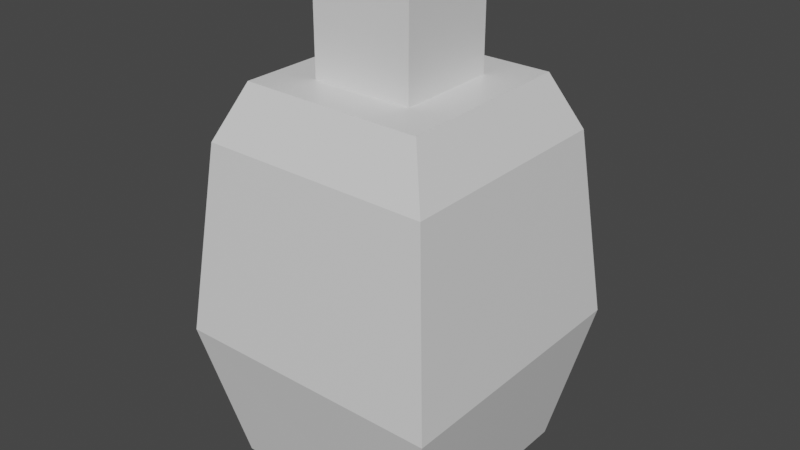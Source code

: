 # Source: Bottle1.blend  (saved by Blender 2.81.16; exported with 4.5.12 LTS)
import bpy
from mathutils import Matrix  # noqa: F401  (used for matrix-valued properties, if any)

bpy.ops.wm.read_factory_settings(use_empty=True)
scene = bpy.context.scene
scene.name = 'Scene'

# ---- materials (node trees are filled in below, after node groups)
mat_material = bpy.data.materials.new('Material')
mat_material.alpha_threshold = 0.0
mat_material.use_transparent_shadow = False
mat_material.line_color = (0.0, 0.0, 0.0, 1.0)

# ---- material node trees
mat_material.use_nodes = True; mat_material.node_tree.nodes.clear()
_N = mat_material.node_tree.nodes; _L = mat_material.node_tree.links
n0 = _N.new('ShaderNodeOutputMaterial'); n0.name = 'Material Output'; n0.location = (300, 300)
n1 = _N.new('ShaderNodeBsdfPrincipled'); n1.name = 'Principled BSDF'; n1.location = (10, 300)
n1.distribution = 'GGX'
n1.subsurface_method = 'BURLEY'
n1.inputs[2].default_value = 0.4
n1.inputs[3].default_value = 1.45
n1.inputs[27].default_value = (0.0, 0.0, 0.0, 1.0)
n1.inputs[28].default_value = 1.0
_L.new(n1.outputs[0], n0.inputs[0])
n0.is_active_output = True

# ---- world
world_world = bpy.data.worlds.new('World'); scene.world = world_world
world_world.use_nodes = True; world_world.node_tree.nodes.clear()
_N = world_world.node_tree.nodes; _L = world_world.node_tree.links
n0 = _N.new('ShaderNodeOutputWorld'); n0.name = 'World Output'; n0.location = (300, 300)
n1 = _N.new('ShaderNodeBackground'); n1.name = 'Background'; n1.location = (10, 300)
n1.inputs[0].default_value = (0.05088, 0.05088, 0.05088, 1.0)
_L.new(n1.outputs[0], n0.inputs[0])
n0.is_active_output = True
world_world.color = (0.05088, 0.05088, 0.05088)
world_world.use_sun_shadow = False
world_world.sun_shadow_jitter_overblur = 0.0

# ---- meshes
me_cube = bpy.data.meshes.new('Cube')
me_cube.from_pydata([(0.4021, 0.4009, -0.6866), (0.4035, -0.4031, -0.6883), (-0.4013, 0.4013, -0.6856), (-0.4008, -0.402, -0.6866), (0.2163, -0.2146, 1.296), (-0.199, -0.2122, 1.298), (-0.2, 0.2003, 1.3), (0.2134, 0.1995, 1.298), (0.3795, -0.3776, 0.8781), (-0.3656, -0.3733, 0.8847), (0.3743, 0.3661, 0.8847), (-0.3673, 0.3675, 0.887), (0.3743, 0.3661, 0.8847), (0.211, 0.202, 0.8837), (0.3795, -0.3776, 0.8781), (0.2139, -0.2122, 0.881), (-0.2025, 0.2027, 0.8859), (-0.3673, 0.3675, 0.887), (-0.2015, -0.2097, 0.8837), (-0.3656, -0.3733, 0.8847), (-0.4265, 0.4265, -0.6855), (-0.426, -0.4271, -0.6866), (0.4273, 0.4261, -0.6866), (0.4287, -0.4283, -0.6884), (-0.4265, 0.4265, -0.6855), (-0.426, -0.4271, -0.6866), (0.4273, 0.4261, -0.6866), (0.4287, -0.4283, -0.6884), (-0.4265, 0.4265, -0.6855), (-0.426, -0.4271, -0.6866), (0.4273, 0.4261, -0.6866), (0.4287, -0.4283, -0.6884), (0.5522, 0.5488, -0.1046), (0.4728, 0.4658, 0.6632), (0.556, -0.5549, -0.1108), (0.4775, -0.4758, 0.6579), (-0.4671, 0.4673, 0.6665), (-0.5502, 0.5502, -0.1008), (-0.4653, -0.4719, 0.6633), (-0.5485, -0.5518, -0.1046)], [], [(9, 11, 36, 38), (2, 0, 1, 3), (17, 12, 10, 11), (8, 9, 38, 35), (23, 34, 39, 21), (22, 32, 34, 23), (21, 39, 37, 20), (20, 37, 32, 22), (10, 8, 35, 33), (19, 17, 11, 9), (7, 6, 5, 4), (14, 19, 9, 8), (15, 18, 19, 14), (13, 15, 14, 12), (18, 16, 17, 19), (16, 13, 12, 17), (12, 14, 8, 10), (16, 6, 7, 13), (18, 5, 6, 16), (15, 4, 5, 18), (13, 7, 4, 15), (24, 25, 21, 20), (26, 24, 20, 22), (25, 27, 23, 21), (27, 26, 22, 23), (28, 29, 25, 24), (30, 28, 24, 26), (29, 31, 27, 25), (31, 30, 26, 27), (2, 3, 29, 28), (0, 2, 28, 30), (3, 1, 31, 29), (1, 0, 30, 31), (39, 34, 35, 38), (34, 32, 33, 35), (37, 39, 38, 36), (32, 37, 36, 33), (11, 10, 33, 36)])
_uv = me_cube.uv_layers.new(name='UVMap')
_uv.uv.foreach_set('vector', [0.8023, 0.677, 0.8021, 0.573, 0.8293, 0.5457, 0.8295, 0.7043, 0.1324, 0.5074, 0.3676, 0.5074, 0.3676, 0.7426, 0.1324, 0.7426, 0.8021, 0.573, 0.6979, 0.5727, 0.6979, 0.5727, 0.8021, 0.573, 0.6977, 0.6772, 0.8023, 0.677, 0.8292, 0.7043, 0.6707, 0.7043, 0.375, 0.75, 0.4794, 0.75, 0.4801, 1.0, 0.375, 1.0, 0.375, 0.5, 0.4801, 0.5, 0.4794, 0.75, 0.375, 0.75, 0.375, 0.0, 0.4801, 0.0, 0.4802, 0.25, 0.375, 0.25, 0.375, 0.25, 0.4802, 0.25, 0.4801, 0.5, 0.375, 0.5, 0.6979, 0.5727, 0.6977, 0.6772, 0.6431, 0.7043, 0.6433, 0.5455, 0.8023, 0.677, 0.8021, 0.573, 0.8021, 0.573, 0.8023, 0.677, 0.721, 0.5959, 0.779, 0.596, 0.7792, 0.654, 0.7208, 0.6541, 0.6977, 0.6772, 0.8023, 0.677, 0.8023, 0.677, 0.6977, 0.6772, 0.7208, 0.6541, 0.7792, 0.654, 0.8023, 0.677, 0.6977, 0.6772, 0.721, 0.5959, 0.7208, 0.6541, 0.6977, 0.6772, 0.6979, 0.5727, 0.7792, 0.654, 0.779, 0.596, 0.8021, 0.573, 0.8023, 0.677, 0.779, 0.596, 0.721, 0.5959, 0.6979, 0.5727, 0.8021, 0.573, 0.6979, 0.5727, 0.6977, 0.6772, 0.6977, 0.6772, 0.6979, 0.5727, 0.779, 0.596, 0.779, 0.596, 0.721, 0.5959, 0.721, 0.5959, 0.7792, 0.654, 0.7792, 0.654, 0.779, 0.596, 0.779, 0.596, 0.7208, 0.6541, 0.7208, 0.6541, 0.7792, 0.654, 0.7792, 0.654, 0.721, 0.5959, 0.721, 0.5959, 0.7208, 0.6541, 0.7208, 0.6541, 0.125, 0.5, 0.125, 0.75, 0.125, 0.75, 0.125, 0.5, 0.375, 0.5, 0.125, 0.5, 0.125, 0.5, 0.375, 0.5, 0.125, 0.75, 0.375, 0.75, 0.375, 0.75, 0.125, 0.75, 0.375, 0.75, 0.375, 0.5, 0.375, 0.5, 0.375, 0.75, 0.125, 0.5, 0.125, 0.75, 0.125, 0.75, 0.125, 0.5, 0.375, 0.5, 0.125, 0.5, 0.125, 0.5, 0.375, 0.5, 0.125, 0.75, 0.375, 0.75, 0.375, 0.75, 0.125, 0.75, 0.375, 0.75, 0.375, 0.5, 0.375, 0.5, 0.375, 0.75, 0.1324, 0.5074, 0.1324, 0.7426, 0.125, 0.75, 0.125, 0.5, 0.3676, 0.5074, 0.1324, 0.5074, 0.125, 0.5, 0.375, 0.5, 0.1324, 0.7426, 0.3676, 0.7426, 0.375, 0.75, 0.125, 0.75, 0.3676, 0.7426, 0.3676, 0.5074, 0.375, 0.5, 0.375, 0.75, 0.4801, 1.0, 0.4794, 0.75, 0.551, 0.783, 0.5517, 0.9678, 0.4794, 0.75, 0.4801, 0.5, 0.6433, 0.5455, 0.6431, 0.7043, 0.4802, 0.25, 0.4801, 0.0, 0.5518, 0.03264, 0.5518, 0.2173, 0.4801, 0.5, 0.4802, 0.25, 0.5518, 0.2827, 0.5518, 0.4674, 0.8021, 0.573, 0.6979, 0.5727, 0.6707, 0.5455, 0.8293, 0.5457])
me_cube.materials.append(mat_material)
me_cube.use_remesh_preserve_volume = False
me_cube.use_remesh_preserve_attributes = False
me_cube.use_mirror_vertex_groups = False
me_cube.update()

# ---- objects
ob_bottle1 = bpy.data.objects.new('bottle1', me_cube)

# ---- transforms, parenting, visibility, modifiers, constraints
ob_bottle1.location = (0.0, 0.0, 0.0)
ob_bottle1.lock_rotations_4d = False
ob_bottle1.empty_display_type = 'ARROWS'
ob_bottle1.lineart.crease_threshold = 0.0

# ---- collection membership
scene.collection.objects.link(ob_bottle1)

# ---- scene / render settings (as saved in the file)
scene.frame_start = 1; scene.frame_end = 250; scene.frame_set(1)
scene.render.engine = 'BLENDER_EEVEE_NEXT'
scene.cycles.use_denoising = False
scene.cycles.samples = 128
scene.cycles.sampling_pattern = 'TABULATED_SOBOL'
scene.cycles.use_adaptive_sampling = False
scene.cycles.use_light_tree = False
scene.view_settings.view_transform = 'Filmic'
bpy.context.view_layer.update()

# ---- added for rendering (the .blend has no active camera and no usable light): camera, sun
cam_auto = bpy.data.cameras.new('AutoCamera')
cam_auto.lens = 50.0
cam_auto.sensor_width = 36.0
cam_auto.clip_end = 1000.0
ob_auto_camera = bpy.data.objects.new('AutoCamera', cam_auto)
scene.collection.objects.link(ob_auto_camera)
ob_auto_camera.location = (2.3437, -2.81131, 2.17867)
ob_auto_camera.rotation_euler = (1.09748, -7.21219e-08, 0.694738)
scene.camera = ob_auto_camera
light_auto_sun = bpy.data.lights.new('AutoSun', 'SUN')
light_auto_sun.energy = 3.0
light_auto_sun.angle = 0.0523599
ob_auto_sun = bpy.data.objects.new('AutoSun', light_auto_sun)
scene.collection.objects.link(ob_auto_sun)
ob_auto_sun.rotation_euler = (0.872665, 0.174533, 0.523599)
bpy.context.view_layer.update()
